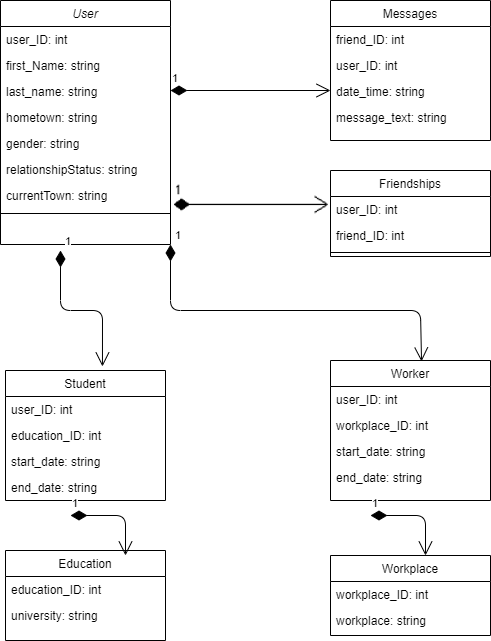

The diagram above was exported from draw.io. Its source (the exported page's mxGraphModel, read from the mxfile embedded in the PNG):
<mxGraphModel dx="1422" dy="713" grid="1" gridSize="10" guides="1" tooltips="1" connect="1" arrows="1" fold="1" page="1" pageScale="1" pageWidth="827" pageHeight="1169" math="0" shadow="0">
  <root>
    <mxCell id="WIyWlLk6GJQsqaUBKTNV-0" />
    <mxCell id="WIyWlLk6GJQsqaUBKTNV-1" parent="WIyWlLk6GJQsqaUBKTNV-0" />
    <mxCell id="zkfFHV4jXpPFQw0GAbJ--0" value="User" style="swimlane;fontStyle=2;align=center;verticalAlign=top;childLayout=stackLayout;horizontal=1;startSize=26;horizontalStack=0;resizeParent=1;resizeLast=0;collapsible=1;marginBottom=0;rounded=0;shadow=0;strokeWidth=1;" parent="WIyWlLk6GJQsqaUBKTNV-1" vertex="1">
      <mxGeometry x="90" y="50" width="170" height="244" as="geometry">
        <mxRectangle x="230" y="140" width="160" height="26" as="alternateBounds" />
      </mxGeometry>
    </mxCell>
    <mxCell id="zkfFHV4jXpPFQw0GAbJ--1" value="user_ID: int" style="text;align=left;verticalAlign=top;spacingLeft=4;spacingRight=4;overflow=hidden;rotatable=0;points=[[0,0.5],[1,0.5]];portConstraint=eastwest;" parent="zkfFHV4jXpPFQw0GAbJ--0" vertex="1">
      <mxGeometry y="26" width="170" height="26" as="geometry" />
    </mxCell>
    <mxCell id="zkfFHV4jXpPFQw0GAbJ--2" value="first_Name: string" style="text;align=left;verticalAlign=top;spacingLeft=4;spacingRight=4;overflow=hidden;rotatable=0;points=[[0,0.5],[1,0.5]];portConstraint=eastwest;rounded=0;shadow=0;html=0;" parent="zkfFHV4jXpPFQw0GAbJ--0" vertex="1">
      <mxGeometry y="52" width="170" height="26" as="geometry" />
    </mxCell>
    <mxCell id="zkfFHV4jXpPFQw0GAbJ--3" value="last_name: string" style="text;align=left;verticalAlign=top;spacingLeft=4;spacingRight=4;overflow=hidden;rotatable=0;points=[[0,0.5],[1,0.5]];portConstraint=eastwest;rounded=0;shadow=0;html=0;" parent="zkfFHV4jXpPFQw0GAbJ--0" vertex="1">
      <mxGeometry y="78" width="170" height="26" as="geometry" />
    </mxCell>
    <mxCell id="a0-nxAzjzxE_xB64zss--0" value="hometown: string" style="text;align=left;verticalAlign=top;spacingLeft=4;spacingRight=4;overflow=hidden;rotatable=0;points=[[0,0.5],[1,0.5]];portConstraint=eastwest;rounded=0;shadow=0;html=0;" parent="zkfFHV4jXpPFQw0GAbJ--0" vertex="1">
      <mxGeometry y="104" width="170" height="26" as="geometry" />
    </mxCell>
    <mxCell id="a0-nxAzjzxE_xB64zss--1" value="gender: string" style="text;align=left;verticalAlign=top;spacingLeft=4;spacingRight=4;overflow=hidden;rotatable=0;points=[[0,0.5],[1,0.5]];portConstraint=eastwest;rounded=0;shadow=0;html=0;" parent="zkfFHV4jXpPFQw0GAbJ--0" vertex="1">
      <mxGeometry y="130" width="170" height="26" as="geometry" />
    </mxCell>
    <mxCell id="a0-nxAzjzxE_xB64zss--2" value="relationshipStatus: string" style="text;align=left;verticalAlign=top;spacingLeft=4;spacingRight=4;overflow=hidden;rotatable=0;points=[[0,0.5],[1,0.5]];portConstraint=eastwest;rounded=0;shadow=0;html=0;" parent="zkfFHV4jXpPFQw0GAbJ--0" vertex="1">
      <mxGeometry y="156" width="170" height="26" as="geometry" />
    </mxCell>
    <mxCell id="a0-nxAzjzxE_xB64zss--3" value="currentTown: string" style="text;align=left;verticalAlign=top;spacingLeft=4;spacingRight=4;overflow=hidden;rotatable=0;points=[[0,0.5],[1,0.5]];portConstraint=eastwest;rounded=0;shadow=0;html=0;" parent="zkfFHV4jXpPFQw0GAbJ--0" vertex="1">
      <mxGeometry y="182" width="170" height="26" as="geometry" />
    </mxCell>
    <mxCell id="zkfFHV4jXpPFQw0GAbJ--4" value="" style="line;html=1;strokeWidth=1;align=left;verticalAlign=middle;spacingTop=-1;spacingLeft=3;spacingRight=3;rotatable=0;labelPosition=right;points=[];portConstraint=eastwest;" parent="zkfFHV4jXpPFQw0GAbJ--0" vertex="1">
      <mxGeometry y="208" width="170" height="10" as="geometry" />
    </mxCell>
    <mxCell id="a0-nxAzjzxE_xB64zss--35" value="1" style="endArrow=open;html=1;endSize=12;startArrow=diamondThin;startSize=14;startFill=1;edgeStyle=orthogonalEdgeStyle;align=left;verticalAlign=bottom;entryX=0.606;entryY=-0.031;entryDx=0;entryDy=0;entryPerimeter=0;" parent="zkfFHV4jXpPFQw0GAbJ--0" target="zkfFHV4jXpPFQw0GAbJ--6" edge="1">
      <mxGeometry x="-1" y="3" relative="1" as="geometry">
        <mxPoint x="60" y="250" as="sourcePoint" />
        <mxPoint x="100" y="360" as="targetPoint" />
      </mxGeometry>
    </mxCell>
    <mxCell id="zkfFHV4jXpPFQw0GAbJ--17" value="Messages" style="swimlane;fontStyle=0;align=center;verticalAlign=top;childLayout=stackLayout;horizontal=1;startSize=26;horizontalStack=0;resizeParent=1;resizeLast=0;collapsible=1;marginBottom=0;rounded=0;shadow=0;strokeWidth=1;" parent="WIyWlLk6GJQsqaUBKTNV-1" vertex="1">
      <mxGeometry x="420" y="50" width="160" height="140" as="geometry">
        <mxRectangle x="550" y="140" width="160" height="26" as="alternateBounds" />
      </mxGeometry>
    </mxCell>
    <mxCell id="zkfFHV4jXpPFQw0GAbJ--18" value="friend_ID: int" style="text;align=left;verticalAlign=top;spacingLeft=4;spacingRight=4;overflow=hidden;rotatable=0;points=[[0,0.5],[1,0.5]];portConstraint=eastwest;" parent="zkfFHV4jXpPFQw0GAbJ--17" vertex="1">
      <mxGeometry y="26" width="160" height="26" as="geometry" />
    </mxCell>
    <mxCell id="zkfFHV4jXpPFQw0GAbJ--19" value="user_ID: int" style="text;align=left;verticalAlign=top;spacingLeft=4;spacingRight=4;overflow=hidden;rotatable=0;points=[[0,0.5],[1,0.5]];portConstraint=eastwest;rounded=0;shadow=0;html=0;" parent="zkfFHV4jXpPFQw0GAbJ--17" vertex="1">
      <mxGeometry y="52" width="160" height="26" as="geometry" />
    </mxCell>
    <mxCell id="zkfFHV4jXpPFQw0GAbJ--20" value="date_time: string" style="text;align=left;verticalAlign=top;spacingLeft=4;spacingRight=4;overflow=hidden;rotatable=0;points=[[0,0.5],[1,0.5]];portConstraint=eastwest;rounded=0;shadow=0;html=0;" parent="zkfFHV4jXpPFQw0GAbJ--17" vertex="1">
      <mxGeometry y="78" width="160" height="26" as="geometry" />
    </mxCell>
    <mxCell id="zkfFHV4jXpPFQw0GAbJ--21" value="message_text: string" style="text;align=left;verticalAlign=top;spacingLeft=4;spacingRight=4;overflow=hidden;rotatable=0;points=[[0,0.5],[1,0.5]];portConstraint=eastwest;rounded=0;shadow=0;html=0;" parent="zkfFHV4jXpPFQw0GAbJ--17" vertex="1">
      <mxGeometry y="104" width="160" height="26" as="geometry" />
    </mxCell>
    <mxCell id="zkfFHV4jXpPFQw0GAbJ--6" value="Student" style="swimlane;fontStyle=0;align=center;verticalAlign=top;childLayout=stackLayout;horizontal=1;startSize=26;horizontalStack=0;resizeParent=1;resizeLast=0;collapsible=1;marginBottom=0;rounded=0;shadow=0;strokeWidth=1;" parent="WIyWlLk6GJQsqaUBKTNV-1" vertex="1">
      <mxGeometry x="95" y="420" width="160" height="130" as="geometry">
        <mxRectangle x="130" y="380" width="160" height="26" as="alternateBounds" />
      </mxGeometry>
    </mxCell>
    <mxCell id="zkfFHV4jXpPFQw0GAbJ--7" value="user_ID: int" style="text;align=left;verticalAlign=top;spacingLeft=4;spacingRight=4;overflow=hidden;rotatable=0;points=[[0,0.5],[1,0.5]];portConstraint=eastwest;" parent="zkfFHV4jXpPFQw0GAbJ--6" vertex="1">
      <mxGeometry y="26" width="160" height="26" as="geometry" />
    </mxCell>
    <mxCell id="zkfFHV4jXpPFQw0GAbJ--8" value="education_ID: int" style="text;align=left;verticalAlign=top;spacingLeft=4;spacingRight=4;overflow=hidden;rotatable=0;points=[[0,0.5],[1,0.5]];portConstraint=eastwest;rounded=0;shadow=0;html=0;" parent="zkfFHV4jXpPFQw0GAbJ--6" vertex="1">
      <mxGeometry y="52" width="160" height="26" as="geometry" />
    </mxCell>
    <mxCell id="a0-nxAzjzxE_xB64zss--32" value="start_date: string" style="text;align=left;verticalAlign=top;spacingLeft=4;spacingRight=4;overflow=hidden;rotatable=0;points=[[0,0.5],[1,0.5]];portConstraint=eastwest;rounded=0;shadow=0;html=0;" parent="zkfFHV4jXpPFQw0GAbJ--6" vertex="1">
      <mxGeometry y="78" width="160" height="26" as="geometry" />
    </mxCell>
    <mxCell id="a0-nxAzjzxE_xB64zss--33" value="end_date: string" style="text;align=left;verticalAlign=top;spacingLeft=4;spacingRight=4;overflow=hidden;rotatable=0;points=[[0,0.5],[1,0.5]];portConstraint=eastwest;rounded=0;shadow=0;html=0;" parent="zkfFHV4jXpPFQw0GAbJ--6" vertex="1">
      <mxGeometry y="104" width="160" height="26" as="geometry" />
    </mxCell>
    <mxCell id="zkfFHV4jXpPFQw0GAbJ--13" value="Friendships" style="swimlane;fontStyle=0;align=center;verticalAlign=top;childLayout=stackLayout;horizontal=1;startSize=26;horizontalStack=0;resizeParent=1;resizeLast=0;collapsible=1;marginBottom=0;rounded=0;shadow=0;strokeWidth=1;" parent="WIyWlLk6GJQsqaUBKTNV-1" vertex="1">
      <mxGeometry x="420" y="220" width="160" height="86" as="geometry">
        <mxRectangle x="340" y="380" width="170" height="26" as="alternateBounds" />
      </mxGeometry>
    </mxCell>
    <mxCell id="zkfFHV4jXpPFQw0GAbJ--14" value="user_ID: int" style="text;align=left;verticalAlign=top;spacingLeft=4;spacingRight=4;overflow=hidden;rotatable=0;points=[[0,0.5],[1,0.5]];portConstraint=eastwest;" parent="zkfFHV4jXpPFQw0GAbJ--13" vertex="1">
      <mxGeometry y="26" width="160" height="26" as="geometry" />
    </mxCell>
    <mxCell id="a0-nxAzjzxE_xB64zss--31" value="friend_ID: int" style="text;align=left;verticalAlign=top;spacingLeft=4;spacingRight=4;overflow=hidden;rotatable=0;points=[[0,0.5],[1,0.5]];portConstraint=eastwest;" parent="zkfFHV4jXpPFQw0GAbJ--13" vertex="1">
      <mxGeometry y="52" width="160" height="26" as="geometry" />
    </mxCell>
    <mxCell id="zkfFHV4jXpPFQw0GAbJ--15" value="" style="line;html=1;strokeWidth=1;align=left;verticalAlign=middle;spacingTop=-1;spacingLeft=3;spacingRight=3;rotatable=0;labelPosition=right;points=[];portConstraint=eastwest;" parent="zkfFHV4jXpPFQw0GAbJ--13" vertex="1">
      <mxGeometry y="78" width="160" height="8" as="geometry" />
    </mxCell>
    <mxCell id="a0-nxAzjzxE_xB64zss--22" value="Worker" style="swimlane;fontStyle=0;align=center;verticalAlign=top;childLayout=stackLayout;horizontal=1;startSize=26;horizontalStack=0;resizeParent=1;resizeLast=0;collapsible=1;marginBottom=0;rounded=0;shadow=0;strokeWidth=1;" parent="WIyWlLk6GJQsqaUBKTNV-1" vertex="1">
      <mxGeometry x="420" y="410" width="160" height="140" as="geometry">
        <mxRectangle x="550" y="140" width="160" height="26" as="alternateBounds" />
      </mxGeometry>
    </mxCell>
    <mxCell id="a0-nxAzjzxE_xB64zss--23" value="user_ID: int" style="text;align=left;verticalAlign=top;spacingLeft=4;spacingRight=4;overflow=hidden;rotatable=0;points=[[0,0.5],[1,0.5]];portConstraint=eastwest;" parent="a0-nxAzjzxE_xB64zss--22" vertex="1">
      <mxGeometry y="26" width="160" height="26" as="geometry" />
    </mxCell>
    <mxCell id="a0-nxAzjzxE_xB64zss--24" value="workplace_ID: int" style="text;align=left;verticalAlign=top;spacingLeft=4;spacingRight=4;overflow=hidden;rotatable=0;points=[[0,0.5],[1,0.5]];portConstraint=eastwest;rounded=0;shadow=0;html=0;" parent="a0-nxAzjzxE_xB64zss--22" vertex="1">
      <mxGeometry y="52" width="160" height="26" as="geometry" />
    </mxCell>
    <mxCell id="a0-nxAzjzxE_xB64zss--25" value="start_date: string" style="text;align=left;verticalAlign=top;spacingLeft=4;spacingRight=4;overflow=hidden;rotatable=0;points=[[0,0.5],[1,0.5]];portConstraint=eastwest;rounded=0;shadow=0;html=0;" parent="a0-nxAzjzxE_xB64zss--22" vertex="1">
      <mxGeometry y="78" width="160" height="26" as="geometry" />
    </mxCell>
    <mxCell id="a0-nxAzjzxE_xB64zss--26" value="end_date: string" style="text;align=left;verticalAlign=top;spacingLeft=4;spacingRight=4;overflow=hidden;rotatable=0;points=[[0,0.5],[1,0.5]];portConstraint=eastwest;rounded=0;shadow=0;html=0;" parent="a0-nxAzjzxE_xB64zss--22" vertex="1">
      <mxGeometry y="104" width="160" height="26" as="geometry" />
    </mxCell>
    <mxCell id="a0-nxAzjzxE_xB64zss--34" value="1" style="endArrow=open;html=1;endSize=12;startArrow=diamondThin;startSize=14;startFill=1;edgeStyle=orthogonalEdgeStyle;align=left;verticalAlign=bottom;" parent="WIyWlLk6GJQsqaUBKTNV-1" edge="1">
      <mxGeometry x="-1" y="3" relative="1" as="geometry">
        <mxPoint x="260" y="140" as="sourcePoint" />
        <mxPoint x="420" y="140" as="targetPoint" />
      </mxGeometry>
    </mxCell>
    <mxCell id="a0-nxAzjzxE_xB64zss--36" value="1" style="endArrow=open;html=1;endSize=12;startArrow=diamondThin;startSize=14;startFill=1;edgeStyle=orthogonalEdgeStyle;align=left;verticalAlign=bottom;entryX=0.569;entryY=0.007;entryDx=0;entryDy=0;entryPerimeter=0;" parent="WIyWlLk6GJQsqaUBKTNV-1" target="a0-nxAzjzxE_xB64zss--22" edge="1">
      <mxGeometry x="-1" y="3" relative="1" as="geometry">
        <mxPoint x="260" y="294" as="sourcePoint" />
        <mxPoint x="510" y="400" as="targetPoint" />
        <Array as="points">
          <mxPoint x="260" y="360" />
          <mxPoint x="510" y="360" />
        </Array>
      </mxGeometry>
    </mxCell>
    <mxCell id="a0-nxAzjzxE_xB64zss--4" value="Education" style="swimlane;fontStyle=0;align=center;verticalAlign=top;childLayout=stackLayout;horizontal=1;startSize=26;horizontalStack=0;resizeParent=1;resizeLast=0;collapsible=1;marginBottom=0;rounded=0;shadow=0;strokeWidth=1;" parent="WIyWlLk6GJQsqaUBKTNV-1" vertex="1">
      <mxGeometry x="95" y="600" width="160" height="90" as="geometry">
        <mxRectangle x="550" y="140" width="160" height="26" as="alternateBounds" />
      </mxGeometry>
    </mxCell>
    <mxCell id="a0-nxAzjzxE_xB64zss--5" value="education_ID: int" style="text;align=left;verticalAlign=top;spacingLeft=4;spacingRight=4;overflow=hidden;rotatable=0;points=[[0,0.5],[1,0.5]];portConstraint=eastwest;" parent="a0-nxAzjzxE_xB64zss--4" vertex="1">
      <mxGeometry y="26" width="160" height="26" as="geometry" />
    </mxCell>
    <mxCell id="a0-nxAzjzxE_xB64zss--6" value="university: string" style="text;align=left;verticalAlign=top;spacingLeft=4;spacingRight=4;overflow=hidden;rotatable=0;points=[[0,0.5],[1,0.5]];portConstraint=eastwest;rounded=0;shadow=0;html=0;" parent="a0-nxAzjzxE_xB64zss--4" vertex="1">
      <mxGeometry y="52" width="160" height="26" as="geometry" />
    </mxCell>
    <mxCell id="a0-nxAzjzxE_xB64zss--13" value="Workplace" style="swimlane;fontStyle=0;align=center;verticalAlign=top;childLayout=stackLayout;horizontal=1;startSize=26;horizontalStack=0;resizeParent=1;resizeLast=0;collapsible=1;marginBottom=0;rounded=0;shadow=0;strokeWidth=1;" parent="WIyWlLk6GJQsqaUBKTNV-1" vertex="1">
      <mxGeometry x="420" y="605" width="160" height="80" as="geometry">
        <mxRectangle x="550" y="140" width="160" height="26" as="alternateBounds" />
      </mxGeometry>
    </mxCell>
    <mxCell id="a0-nxAzjzxE_xB64zss--14" value="workplace_ID: int" style="text;align=left;verticalAlign=top;spacingLeft=4;spacingRight=4;overflow=hidden;rotatable=0;points=[[0,0.5],[1,0.5]];portConstraint=eastwest;" parent="a0-nxAzjzxE_xB64zss--13" vertex="1">
      <mxGeometry y="26" width="160" height="26" as="geometry" />
    </mxCell>
    <mxCell id="a0-nxAzjzxE_xB64zss--15" value="workplace: string" style="text;align=left;verticalAlign=top;spacingLeft=4;spacingRight=4;overflow=hidden;rotatable=0;points=[[0,0.5],[1,0.5]];portConstraint=eastwest;rounded=0;shadow=0;html=0;" parent="a0-nxAzjzxE_xB64zss--13" vertex="1">
      <mxGeometry y="52" width="160" height="26" as="geometry" />
    </mxCell>
    <mxCell id="a0-nxAzjzxE_xB64zss--38" value="1" style="endArrow=open;html=1;endSize=12;startArrow=diamondThin;startSize=14;startFill=1;edgeStyle=orthogonalEdgeStyle;align=left;verticalAlign=bottom;entryX=0.75;entryY=0;entryDx=0;entryDy=0;" parent="WIyWlLk6GJQsqaUBKTNV-1" edge="1">
      <mxGeometry x="-1" y="3" relative="1" as="geometry">
        <mxPoint x="460" y="565" as="sourcePoint" />
        <mxPoint x="515" y="605" as="targetPoint" />
      </mxGeometry>
    </mxCell>
    <mxCell id="a0-nxAzjzxE_xB64zss--39" value="1" style="endArrow=open;html=1;endSize=12;startArrow=diamondThin;startSize=14;startFill=1;edgeStyle=orthogonalEdgeStyle;align=left;verticalAlign=bottom;entryX=0.75;entryY=0;entryDx=0;entryDy=0;" parent="WIyWlLk6GJQsqaUBKTNV-1" edge="1">
      <mxGeometry x="-1" y="3" relative="1" as="geometry">
        <mxPoint x="160" y="565" as="sourcePoint" />
        <mxPoint x="215" y="605" as="targetPoint" />
      </mxGeometry>
    </mxCell>
  </root>
</mxGraphModel>